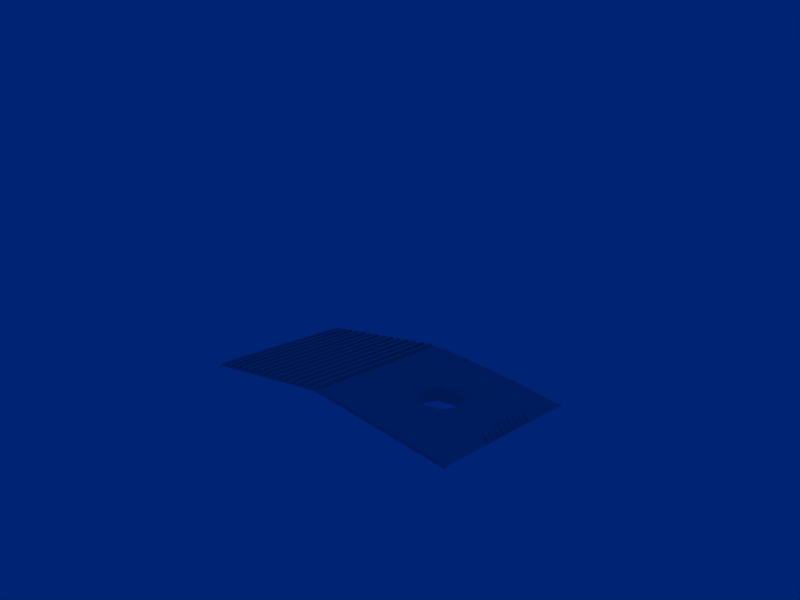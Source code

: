 # Source: atari-7800-controller.blend  (saved by Blender 2.34.0; exported with 4.5.12 LTS)
import bpy
from mathutils import Matrix  # noqa: F401  (used for matrix-valued properties, if any)

bpy.ops.wm.read_factory_settings(use_empty=True)
scene = bpy.context.scene
scene.name = '1'

# ---- collections
col_collection_1 = bpy.data.collections.new('Collection 1'); scene.collection.children.link(col_collection_1)

# ---- world
world_world = bpy.data.worlds.new('World'); scene.world = world_world
world_world.color = (9.098e-05, 0.1385, 0.455)
world_world.use_sun_shadow = False
world_world.sun_shadow_jitter_overblur = 0.0
world_world.cycles.sampling_method = 'MANUAL'
world_world.cycles.sample_map_resolution = 256

# ---- cameras
cam_camera = bpy.data.cameras.new('Camera')
cam_camera.passepartout_alpha = 0.2
cam_camera.clip_end = 100.0
cam_camera.lens = 35.0
cam_camera.ortho_scale = 7.314
cam_camera.show_passepartout = False
cam_camera.show_safe_areas = True
cam_camera.dof.focus_distance = 0.0
cam_camera.dof.aperture_fstop = 128.0

# ---- meshes
me_circle = bpy.data.meshes.new('Circle')
me_circle.from_pydata([(-3.062, 0.3749, 0.1291), (-2.908, -2.374e-08, 0.1138), (-3.062, -0.3749, 0.1291), (-3.435, -0.5302, 0.166), (-3.808, -0.3749, 0.2029), (-3.963, 9.338e-09, 0.2182), (-3.808, 0.3749, 0.2029), (-3.435, 0.5302, 0.166), (-3.398, 1.312, 0.5391), (-2.093, -3.258e-09, 0.4099), (-2.093, 1.125, 0.4099), (-2.279, 1.312, 0.4284), (-2.093, -1.125, 0.4099), (-2.279, -1.312, 0.4284), (-3.398, -1.312, 0.5391), (-4.518, -1.312, 0.6499), (-4.704, -1.125, 0.6683), (-4.704, 1.125, 0.6683), (-4.704, 5.589e-09, 0.6683), (-4.518, 1.312, 0.6499), (-4.518, 1.387, 0.6499), (-4.779, 5.841e-09, 0.6757), (-4.779, 1.125, 0.6757), (-4.779, -1.125, 0.6757), (-4.518, -1.387, 0.6499), (-3.398, -1.387, 0.5391), (-2.279, -1.387, 0.4284), (-2.018, -1.125, 0.4025), (-2.279, 1.387, 0.4284), (-2.018, 1.125, 0.4025), (-2.018, -3.511e-09, 0.4025), (-3.398, 1.387, 0.5391), (-3.435, 1.912, 0.166), (-1.533, 1.781, -0.02227), (-1.663, 1.912, -0.009351), (-1.533, -1.781, -0.02227), (-1.663, -1.912, -0.009351), (-3.435, -1.912, 0.166), (-5.208, -1.912, 0.3414), (-5.338, -1.781, 0.3543), (-5.338, 1.781, 0.3543), (-5.208, 1.912, 0.3414), (-1.533, -1.912, -0.02227), (-1.533, 1.912, -0.02227), (-5.338, 1.912, 0.3543), (-5.338, -1.912, 0.3543), (-3.472, 0.5302, -0.2071), (-3.845, 0.3749, -0.1701), (-4.0, 9.4e-09, -0.1548), (-3.845, -0.3749, -0.1701), (-3.472, -0.5302, -0.2071), (-3.099, -0.3749, -0.244), (-2.945, -2.367e-08, -0.2593), (-3.099, 0.3749, -0.244), (-1.533, 0.7498, -0.02227), (-1.533, -0.7498, -0.02227), (-1.607, -0.7498, -0.01489), (-1.607, 0.7498, -0.01489), (-1.607, -0.4085, -0.01489), (-1.533, -0.4085, -0.02227), (-1.533, -0.2723, -0.02227), (-1.607, -0.2723, -0.01489), (-1.607, -0.2383, -0.01489), (-1.533, -0.2383, -0.02227), (-1.533, -0.1021, -0.02227), (-1.607, -0.1021, -0.01489), (-1.607, -0.4425, -0.01489), (-1.533, -0.4425, -0.02227), (-1.533, -0.5787, -0.02227), (-1.607, -0.5787, -0.01489), (-1.607, -0.6128, -0.01489), (-1.533, -0.6128, -0.02227), (-1.607, -0.06808, -0.01489), (-1.533, -0.06808, -0.02227), (-1.533, 0.06808, -0.02227), (-1.607, 0.06808, -0.01489), (-1.607, 0.1021, -0.01489), (-1.533, 0.1021, -0.02227), (-1.533, 0.2383, -0.02227), (-1.607, 0.2383, -0.01489), (-1.607, 0.5787, -0.01489), (-1.533, 0.5787, -0.02227), (-1.533, 0.4425, -0.02227), (-1.607, 0.4425, -0.01489), (-1.607, 0.4085, -0.01489), (-1.533, 0.4085, -0.02227), (-1.533, 0.2723, -0.02227), (-1.607, 0.2723, -0.01489), (-1.607, 0.6128, -0.01489), (-1.533, 0.6128, -0.02227), (-1.827, -0.7498, 0.2356), (-1.827, 0.6128, 0.2356), (-1.827, 0.2723, 0.2356), (-1.827, 0.4085, 0.2356), (-1.827, 0.4425, 0.2356), (-1.827, 0.5787, 0.2356), (-1.827, 0.2383, 0.2356), (-1.827, 0.1021, 0.2356), (-1.827, 0.06808, 0.2356), (-1.827, -0.06808, 0.2356), (-1.827, -0.6128, 0.2356), (-1.827, -0.5787, 0.2356), (-1.827, -0.4425, 0.2356), (-1.827, -0.1021, 0.2356), (-1.827, -0.2383, 0.2356), (-1.827, -0.2723, 0.2356), (-1.827, -0.4085, 0.2356), (-1.827, 0.7498, 0.2356), (-4.999, 0.7498, 0.5494), (-4.999, -0.4085, 0.5494), (-4.999, -0.2723, 0.5494), (-4.999, -0.2383, 0.5494), (-4.999, -0.1021, 0.5494), (-4.999, -0.4425, 0.5494), (-4.999, -0.5787, 0.5494), (-4.999, -0.6128, 0.5494), (-4.999, -0.06808, 0.5494), (-4.999, 0.06808, 0.5494), (-4.999, 0.1021, 0.5494), (-4.999, 0.2383, 0.5494), (-4.999, 0.5787, 0.5494), (-4.999, 0.4425, 0.5494), (-4.999, 0.4085, 0.5494), (-4.999, 0.2723, 0.5494), (-4.999, 0.6128, 0.5494), (-4.999, -0.7498, 0.5494), (-5.338, 0.6128, 0.3543), (-5.264, 0.6128, 0.3469), (-5.264, 0.2723, 0.3469), (-5.338, 0.2723, 0.3543), (-5.338, 0.4085, 0.3543), (-5.264, 0.4085, 0.3469), (-5.264, 0.4425, 0.3469), (-5.338, 0.4425, 0.3543), (-5.338, 0.5787, 0.3543), (-5.264, 0.5787, 0.3469), (-5.264, 0.2383, 0.3469), (-5.338, 0.2383, 0.3543), (-5.338, 0.1021, 0.3543), (-5.264, 0.1021, 0.3469), (-5.264, 0.06808, 0.3469), (-5.338, 0.06808, 0.3543), (-5.338, -0.06808, 0.3543), (-5.264, -0.06808, 0.3469), (-5.338, -0.6128, 0.3543), (-5.264, -0.6128, 0.3469), (-5.264, -0.5787, 0.3469), (-5.338, -0.5787, 0.3543), (-5.338, -0.4425, 0.3543), (-5.264, -0.4425, 0.3469), (-5.264, -0.1021, 0.3469), (-5.338, -0.1021, 0.3543), (-5.338, -0.2383, 0.3543), (-5.264, -0.2383, 0.3469), (-5.264, -0.2723, 0.3469), (-5.338, -0.2723, 0.3543), (-5.338, -0.4085, 0.3543), (-5.264, -0.4085, 0.3469), (-5.264, 0.7498, 0.3469), (-5.264, -0.7498, 0.3469), (-5.338, -0.7498, 0.3543), (-5.338, 0.7498, 0.3543), (-5.342, -1.912, 0.317), (-5.342, 1.912, 0.317), (-1.536, 1.912, -0.05958), (-1.536, -1.912, -0.05958), (-5.473, 1.912, 0.3192), (-5.473, -1.912, 0.3192), (-5.473, -1.987, 0.3192), (-1.536, -1.987, -0.05958), (-5.342, -1.987, 0.317), (-5.473, 1.987, 0.3192), (-1.536, 1.987, -0.05958), (-5.342, 1.987, 0.317), (-5.613, 1.987, 0.3011), (-5.613, -1.987, 0.3011), (-5.613, -1.912, 0.3011), (-5.613, 1.912, 0.3011), (-5.622, 1.912, 0.3754), (-5.622, -1.912, 0.3754), (-5.482, -1.912, 0.3935), (-5.482, 1.912, 0.3935), (-5.753, 1.912, 0.283), (-5.753, -1.912, 0.283), (-5.753, -1.987, 0.283), (-5.753, 1.987, 0.283), (-6.032, 1.987, 0.2468), (-6.032, -1.987, 0.2468), (-6.032, -1.912, 0.2468), (-6.032, 1.912, 0.2468), (-5.762, 1.912, 0.3573), (-5.902, -1.912, 0.3392), (-5.902, 1.912, 0.3392), (-5.893, 1.912, 0.2649), (-5.893, -1.912, 0.2649), (-5.893, -1.987, 0.2649), (-5.893, 1.987, 0.2649), (-5.762, -1.912, 0.3573), (-6.322, -1.912, 0.285), (-6.452, 1.987, 0.1925), (-6.452, -1.987, 0.1925), (-6.452, -1.912, 0.1925), (-6.452, 1.912, 0.1925), (-6.462, 1.912, 0.2669), (-6.462, -1.912, 0.2669), (-6.322, 1.912, 0.285), (-6.592, 1.912, 0.1744), (-6.592, -1.912, 0.1744), (-6.592, -1.987, 0.1744), (-6.592, 1.987, 0.1744), (-6.312, 1.987, 0.2106), (-6.312, -1.987, 0.2106), (-6.312, -1.912, 0.2106), (-6.312, 1.912, 0.2106), (-6.042, 1.912, 0.3212), (-6.042, -1.912, 0.3212), (-6.182, -1.912, 0.3031), (-6.182, 1.912, 0.3031), (-6.172, 1.912, 0.2287), (-6.172, -1.912, 0.2287), (-6.172, -1.987, 0.2287), (-6.172, 1.987, 0.2287), (-7.292, 1.987, 0.08397), (-7.292, -1.987, 0.08397), (-7.292, -1.912, 0.08397), (-7.292, 1.912, 0.08397), (-7.301, 1.912, 0.1583), (-7.301, -1.912, 0.1583), (-7.161, -1.912, 0.1764), (-7.161, 1.912, 0.1764), (-7.432, 1.912, 0.06588), (-7.432, -1.912, 0.06588), (-7.432, -1.987, 0.06588), (-7.432, 1.987, 0.06588), (-7.712, 1.987, 0.02967), (-7.712, -1.987, 0.02967), (-7.712, -1.912, 0.02967), (-7.712, 1.912, 0.02967), (-7.441, 1.912, 0.1402), (-7.581, -1.912, 0.1221), (-7.581, 1.912, 0.1221), (-7.572, 1.912, 0.04778), (-7.572, -1.912, 0.04778), (-7.572, -1.987, 0.04778), (-7.572, 1.987, 0.04778), (-7.441, -1.912, 0.1402), (-6.882, -1.912, 0.2126), (-7.012, 1.987, 0.1201), (-7.012, -1.987, 0.1201), (-7.012, -1.912, 0.1201), (-7.012, 1.912, 0.1201), (-7.022, 1.912, 0.1945), (-7.022, -1.912, 0.1945), (-6.882, 1.912, 0.2126), (-7.152, 1.912, 0.102), (-7.152, -1.912, 0.102), (-7.152, -1.987, 0.102), (-7.152, 1.987, 0.102), (-6.872, 1.987, 0.1382), (-6.872, -1.987, 0.1382), (-6.872, -1.912, 0.1382), (-6.872, 1.912, 0.1382), (-6.602, 1.912, 0.2488), (-6.602, -1.912, 0.2488), (-6.742, -1.912, 0.2307), (-6.742, 1.912, 0.2307), (-6.732, 1.912, 0.1563), (-6.732, -1.912, 0.1563), (-6.732, -1.987, 0.1563), (-6.732, 1.987, 0.1563), (-7.852, 1.987, 0.01155), (-7.852, -1.987, 0.01155), (-7.852, -1.912, 0.01155), (-7.852, 1.912, 0.01155), (-7.862, 1.912, 0.08592), (-7.862, -1.912, 0.08592), (-7.722, -1.912, 0.104), (-7.722, 1.912, 0.104), (-7.992, 1.912, -0.006541), (-7.992, -1.912, -0.006541), (-7.992, -1.987, -0.006541), (-7.992, 1.987, -0.006541), (-8.272, 1.987, -0.04271), (-8.272, -1.987, -0.04271), (-8.272, -1.912, -0.04271), (-8.272, 1.912, -0.04271), (-8.002, 1.912, 0.06782), (-8.141, -1.912, 0.04973), (-8.141, 1.912, 0.04973), (-8.132, 1.912, -0.02464), (-8.132, -1.912, -0.02464), (-8.132, -1.987, -0.02464), (-8.132, 1.987, -0.02464), (-8.002, -1.912, 0.06782), (-8.561, -1.912, -0.004516), (-8.691, 1.987, -0.09697), (-8.691, -1.987, -0.09697), (-8.691, -1.912, -0.09697), (-8.691, 1.912, -0.09697), (-8.701, 1.912, -0.02261), (-8.701, -1.912, -0.02261), (-8.561, 1.912, -0.004516), (-8.551, 1.987, -0.07888), (-8.551, -1.987, -0.07888), (-8.551, -1.912, -0.07888), (-8.551, 1.912, -0.07888), (-8.281, 1.912, 0.03167), (-8.281, -1.912, 0.03167), (-8.421, -1.912, 0.01358), (-8.421, 1.912, 0.01358), (-8.411, 1.912, -0.06079), (-8.411, -1.912, -0.06079), (-8.411, -1.987, -0.06079), (-8.411, 1.987, -0.06079), (-8.832, 1.912, -0.1151), (-8.832, -1.912, -0.1151), (-8.832, -1.987, -0.1151), (-8.832, 1.987, -0.1151), (-8.841, 1.912, -0.04075), (-8.981, -1.912, -0.05884), (-8.981, 1.912, -0.05884), (-8.972, 1.912, -0.1332), (-8.972, -1.912, -0.1332), (-8.972, -1.987, -0.1332), (-8.972, 1.987, -0.1332), (-8.841, -1.912, -0.04075), (-9.08, 1.987, -0.1502), (-9.08, -1.987, -0.1502), (-9.08, -1.912, -0.1502), (-9.08, 1.912, -0.149), (-9.09, 1.912, -0.07456), (-9.089, -1.912, -0.07554), (-9.237, 1.912, -0.1767), (-9.238, -1.912, -0.1758), (-9.238, -1.987, -0.1758), (-9.238, 1.987, -0.1758), (-9.247, -1.912, -0.1012), (-9.247, 1.912, -0.1023), (-9.402, 1.912, -0.2564), (-9.401, -1.912, -0.2564), (-9.402, 1.987, -0.2564), (-9.323, -1.912, -0.2563), (-9.323, -1.987, -0.2564), (-9.401, -1.987, -0.2564), (-9.323, 1.912, -0.2563), (-9.323, 1.987, -0.2563)], [], [(0, 10, 11), (0, 11, 8, 7), (0, 1, 9, 10), (1, 2, 12, 9), (2, 13, 12), (2, 3, 14, 13), (3, 4, 15, 14), (4, 16, 15), (6, 19, 17), (6, 7, 8, 19), (5, 6, 17, 18), (4, 5, 18, 16), (18, 16, 23, 21), (18, 17, 22, 21), (19, 8, 31, 20), (17, 19, 20, 22), (15, 16, 23, 24), (15, 14, 25, 24), (14, 13, 26, 25), (12, 13, 26, 27), (12, 9, 30, 27), (10, 9, 30, 29), (11, 8, 31, 28), (11, 10, 29, 28), (28, 29, 33, 34), (28, 31, 32, 34), (27, 26, 36, 35), (25, 26, 36, 37), (24, 25, 37, 38), (24, 23, 39, 38), (22, 20, 41, 40), (20, 31, 32, 41), (38, 39, 45), (35, 36, 42), (33, 43, 34), (40, 41, 44), (5, 4, 49, 48), (6, 5, 48, 47), (7, 6, 47, 46), (4, 3, 50, 49), (3, 2, 51, 50), (2, 1, 52, 51), (1, 0, 53, 52), (0, 7, 46, 53), (29, 54, 33), (27, 35, 55), (62, 63, 64, 65), (58, 59, 60, 61), (69, 68, 67, 66), (83, 82, 81, 80), (87, 86, 85, 84), (76, 77, 78, 79), (72, 73, 74, 75), (54, 57, 88, 89), (55, 71, 70, 56), (55, 56, 90), (70, 71, 100), (68, 69, 101), (66, 67, 102), (58, 59, 106), (60, 61, 105), (62, 63, 104), (64, 65, 103), (72, 73, 99), (74, 75, 98), (76, 77, 97), (78, 79, 96), (86, 87, 92), (84, 85, 93), (82, 83, 94), (80, 81, 95), (88, 89, 91), (54, 57, 107), (68, 101, 100, 71), (59, 106, 102, 67), (60, 63, 104, 105), (64, 73, 99, 103), (74, 77, 97, 98), (78, 86, 92, 96), (82, 94, 93, 85), (81, 89, 91, 95), (29, 107, 54), (27, 55, 90), (56, 70, 100, 90), (66, 102, 101, 69), (58, 61, 105, 106), (62, 65, 103, 104), (72, 75, 98, 99), (76, 79, 96, 97), (84, 93, 92, 87), (80, 95, 94, 83), (57, 107, 91, 88), (27, 90, 30), (29, 30, 107), (30, 95, 91, 107), (30, 93, 94, 95), (30, 96, 92, 93), (30, 98, 97, 96), (30, 90, 100, 101), (30, 101, 102, 106), (30, 106, 105, 104), (30, 104, 103, 99), (30, 99, 98), (153, 150, 151, 152), (157, 154, 155, 156), (146, 149, 148, 147), (132, 135, 134, 133), (128, 131, 130, 129), (139, 136, 137, 138), (143, 140, 141, 142), (161, 126, 127, 158), (160, 159, 145, 144), (160, 125, 159), (145, 115, 144), (147, 114, 146), (149, 113, 148), (157, 109, 156), (155, 110, 154), (153, 111, 152), (151, 112, 150), (143, 116, 142), (141, 117, 140), (139, 118, 138), (137, 119, 136), (129, 123, 128), (131, 122, 130), (133, 121, 132), (135, 120, 134), (127, 124, 126), (161, 108, 158), (147, 144, 115, 114), (156, 148, 113, 109), (155, 110, 111, 152), (151, 112, 116, 142), (141, 117, 118, 138), (137, 119, 123, 129), (133, 130, 122, 121), (134, 120, 124, 126), (159, 125, 115, 145), (149, 146, 114, 113), (157, 109, 110, 154), (153, 111, 112, 150), (143, 116, 117, 140), (139, 118, 119, 136), (131, 128, 123, 122), (135, 132, 121, 120), (158, 127, 124, 108), (22, 40, 161), (22, 161, 158, 108), (23, 160, 39), (23, 125, 159, 160), (21, 125, 23), (21, 22, 108), (21, 114, 115, 125), (21, 109, 113, 114), (21, 111, 110, 109), (21, 116, 112, 111), (21, 117, 116), (21, 119, 118, 117), (21, 122, 123, 119), (21, 120, 121, 122), (21, 108, 124, 120), (42, 45, 162, 165), (44, 45, 162, 163), (43, 44, 163, 164), (163, 162, 167, 166), (167, 162, 170, 168), (165, 162, 170, 169), (163, 166, 171, 173), (164, 163, 173, 172), (171, 166, 177, 174), (167, 168, 175, 176), (166, 167, 180, 181), (166, 177, 178, 181), (167, 180, 179, 176), (178, 179, 180, 181), (176, 179, 178, 177), (177, 176, 183, 182), (176, 175, 184, 183), (174, 177, 182, 185), (185, 182, 193, 196), (183, 184, 195, 194), (182, 183, 190), (182, 193, 192, 190), (194, 191, 192, 193), (193, 194, 188, 189), (194, 195, 187, 188), (196, 193, 189, 186), (183, 197, 191, 194), (190, 192, 191, 197), (183, 197, 190, 182), (186, 189, 218, 221), (188, 187, 220, 219), (189, 188, 215, 214), (189, 218, 217, 214), (188, 215, 216, 219), (217, 216, 215, 214), (219, 216, 217, 218), (218, 219, 212, 213), (219, 220, 211, 212), (221, 218, 213, 210), (210, 213, 202, 199), (212, 211, 200, 201), (213, 212, 205), (213, 202, 203, 205), (201, 204, 203, 202), (202, 201, 207, 206), (201, 200, 208, 207), (199, 202, 206, 209), (212, 198, 204, 201), (205, 203, 204, 198), (212, 198, 205, 213), (209, 206, 266, 269), (207, 208, 268, 267), (206, 207, 263, 262), (206, 266, 265, 262), (207, 263, 264, 267), (265, 264, 263, 262), (267, 264, 265, 266), (266, 267, 260, 261), (267, 268, 259, 260), (269, 266, 261, 258), (258, 261, 250, 247), (260, 259, 248, 249), (261, 260, 253), (261, 250, 251, 253), (249, 252, 251, 250), (250, 249, 255, 254), (249, 248, 256, 255), (247, 250, 254, 257), (260, 246, 252, 249), (253, 251, 252, 246), (260, 246, 253, 261), (257, 254, 225, 222), (255, 256, 223, 224), (254, 255, 228, 229), (254, 225, 226, 229), (255, 228, 227, 224), (226, 227, 228, 229), (224, 227, 226, 225), (225, 224, 231, 230), (224, 223, 232, 231), (222, 225, 230, 233), (233, 230, 241, 244), (231, 232, 243, 242), (230, 231, 238), (230, 241, 240, 238), (242, 239, 240, 241), (241, 242, 236, 237), (242, 243, 235, 236), (244, 241, 237, 234), (231, 245, 239, 242), (238, 240, 239, 245), (231, 245, 238, 230), (234, 237, 273, 270), (236, 235, 271, 272), (237, 236, 276, 277), (237, 273, 274, 277), (236, 276, 275, 272), (274, 275, 276, 277), (272, 275, 274, 273), (273, 272, 279, 278), (272, 271, 280, 279), (270, 273, 278, 281), (281, 278, 289, 292), (279, 280, 291, 290), (278, 279, 286), (278, 289, 288, 286), (290, 287, 288, 289), (289, 290, 284, 285), (290, 291, 283, 284), (292, 289, 285, 282), (279, 293, 287, 290), (286, 288, 287, 293), (279, 293, 286, 278), (282, 285, 310, 313), (284, 283, 312, 311), (285, 284, 307, 306), (285, 310, 309, 306), (284, 307, 308, 311), (309, 308, 307, 306), (311, 308, 309, 310), (310, 311, 304, 305), (311, 312, 303, 304), (313, 310, 305, 302), (302, 305, 298, 295), (304, 303, 296, 297), (305, 304, 301), (305, 298, 299, 301), (297, 300, 299, 298), (298, 297, 315, 314), (297, 296, 316, 315), (295, 298, 314, 317), (304, 294, 300, 297), (301, 299, 300, 294), (304, 294, 301, 305), (317, 314, 321, 324), (315, 316, 323, 322), (314, 315, 318), (314, 321, 320, 318), (322, 319, 320, 321), (315, 325, 319, 322), (318, 320, 319, 325), (315, 325, 318, 314), (322, 321, 329, 328), (322, 323, 327, 328), (324, 321, 329, 326), (328, 331, 330, 329), (326, 329, 332, 335), (328, 327, 334, 333), (331, 330, 337, 336), (328, 331, 336, 333), (329, 332, 337, 330), (336, 337, 338, 339), (333, 341, 342, 334), (333, 336, 339, 341), (339, 343, 342, 341), (338, 344, 345, 340), (332, 335, 345, 344), (332, 344, 338, 337)])
me_circle.use_remesh_preserve_volume = False
me_circle.use_remesh_preserve_attributes = False
me_circle.use_mirror_vertex_groups = False
me_circle.update()

# ---- objects
ob_circle = bpy.data.objects.new('Circle', me_circle)
ob_camera = bpy.data.objects.new('Camera', cam_camera)

# ---- transforms, parenting, visibility, modifiers, constraints
ob_circle.location = (4.836, -0.124, 0.0)
ob_circle.lock_rotations_4d = False
ob_circle.empty_display_type = 'ARROWS'
ob_circle.color = (0.0, 0.0, 0.0, 1.0)
ob_circle.lineart.crease_threshold = 0.0
ob_camera.location = (12.0, -12.0, 7.472)
ob_camera.rotation_euler = (1.265, 0.0, 0.7854)
ob_camera.lock_rotations_4d = False
ob_camera.empty_display_type = 'ARROWS'
ob_camera.color = (0.0, 0.0, 0.0, 1.0)
ob_camera.display_type = 'WIRE'
ob_camera.lineart.crease_threshold = 0.0

# ---- collection membership
col_collection_1.objects.link(ob_circle)
col_collection_1.objects.link(ob_camera)

# ---- scene / render settings (as saved in the file)
scene.camera = ob_camera
scene.frame_start = 1; scene.frame_end = 250; scene.frame_set(1)
scene.render.engine = 'BLENDER_EEVEE_NEXT'
scene.render.image_settings.color_mode = 'RGB'
scene.render.image_settings.quality = 95
scene.render.image_settings.compression = 95
scene.render.resolution_x = 640
scene.render.resolution_y = 480
scene.render.pixel_aspect_x = 100.0
scene.render.pixel_aspect_y = 100.0
scene.render.fps = 25
scene.render.dither_intensity = 0.0
scene.render.use_compositing = False
scene.render.use_sequencer = False
scene.render.use_file_extension = False
scene.render.bake_bias = 0.0
scene.render.use_stamp_time = False
scene.render.use_stamp_date = False
scene.render.use_stamp_frame = False
scene.render.use_stamp_camera = False
scene.render.use_stamp_scene = False
scene.render.use_stamp_filename = False
scene.render.use_stamp_render_time = False
scene.render.stamp_font_size = 0
scene.cycles.use_denoising = False
scene.cycles.samples = 10
scene.cycles.sampling_pattern = 'TABULATED_SOBOL'
scene.cycles.light_sampling_threshold = 0.0
scene.cycles.use_adaptive_sampling = False
scene.cycles.use_light_tree = False
scene.cycles.blur_glossy = 0.0
scene.cycles.volume_bounces = 1
scene.cycles.pixel_filter_type = 'GAUSSIAN'
scene.cycles.sample_clamp_indirect = 0.0
scene.view_settings.view_transform = 'Raw'
bpy.context.view_layer.update()
